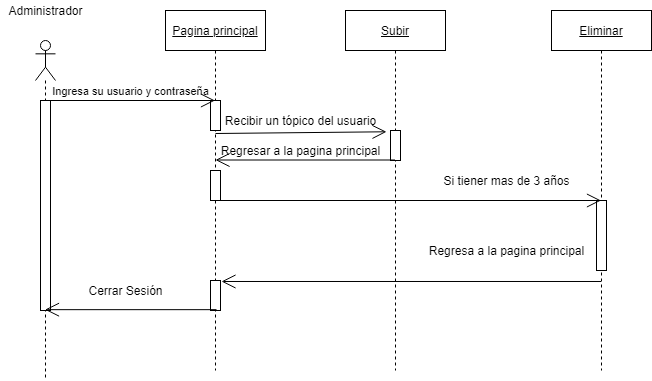

The diagram above was exported from draw.io. Its source (the exported page's mxGraphModel, read from the mxfile embedded in the PNG):
<mxGraphModel dx="851" dy="478" grid="1" gridSize="10" guides="1" tooltips="1" connect="1" arrows="1" fold="1" page="1" pageScale="1" pageWidth="827" pageHeight="1169" math="0" shadow="0">
  <root>
    <mxCell id="0" />
    <mxCell id="1" parent="0" />
    <mxCell id="2" value="&lt;u&gt;Pagina principal&lt;/u&gt;" style="shape=umlLifeline;perimeter=lifelinePerimeter;whiteSpace=wrap;html=1;container=1;collapsible=0;recursiveResize=0;outlineConnect=0;" vertex="1" parent="1">
      <mxGeometry x="253" y="910" width="100" height="360" as="geometry" />
    </mxCell>
    <mxCell id="3" value="" style="html=1;points=[];perimeter=orthogonalPerimeter;" vertex="1" parent="2">
      <mxGeometry x="45" y="90" width="10" height="30" as="geometry" />
    </mxCell>
    <mxCell id="4" value="" style="endArrow=open;endFill=1;endSize=12;html=1;entryX=-0.4;entryY=0.043;entryDx=0;entryDy=0;entryPerimeter=0;" edge="1" parent="2" target="13">
      <mxGeometry width="160" relative="1" as="geometry">
        <mxPoint x="50" y="123" as="sourcePoint" />
        <mxPoint x="180" y="120" as="targetPoint" />
      </mxGeometry>
    </mxCell>
    <mxCell id="5" value="" style="html=1;points=[];perimeter=orthogonalPerimeter;" vertex="1" parent="2">
      <mxGeometry x="45" y="160" width="10" height="30" as="geometry" />
    </mxCell>
    <mxCell id="6" value="" style="html=1;points=[];perimeter=orthogonalPerimeter;" vertex="1" parent="2">
      <mxGeometry x="45" y="270" width="10" height="30" as="geometry" />
    </mxCell>
    <mxCell id="7" value="" style="shape=umlLifeline;participant=umlActor;perimeter=lifelinePerimeter;whiteSpace=wrap;html=1;container=1;collapsible=0;recursiveResize=0;verticalAlign=top;spacingTop=36;outlineConnect=0;" vertex="1" parent="1">
      <mxGeometry x="123" y="940" width="20" height="340" as="geometry" />
    </mxCell>
    <mxCell id="8" value="" style="endArrow=open;endFill=1;endSize=12;html=1;" edge="1" parent="7" target="2">
      <mxGeometry width="160" relative="1" as="geometry">
        <mxPoint x="10" y="60" as="sourcePoint" />
        <mxPoint x="160" y="60" as="targetPoint" />
      </mxGeometry>
    </mxCell>
    <mxCell id="9" value="" style="html=1;points=[];perimeter=orthogonalPerimeter;" vertex="1" parent="7">
      <mxGeometry x="5" y="60" width="10" height="210" as="geometry" />
    </mxCell>
    <mxCell id="10" value="Administrador" style="text;html=1;align=center;verticalAlign=middle;resizable=0;points=[];autosize=1;strokeColor=none;" vertex="1" parent="1">
      <mxGeometry x="88" y="900" width="90" height="20" as="geometry" />
    </mxCell>
    <mxCell id="11" value="&lt;font style=&quot;font-size: 11px&quot;&gt;Ingresa su usuario y contraseña&lt;/font&gt;" style="text;html=1;align=center;verticalAlign=middle;resizable=0;points=[];autosize=1;strokeColor=none;" vertex="1" parent="1">
      <mxGeometry x="133" y="980" width="170" height="20" as="geometry" />
    </mxCell>
    <mxCell id="12" value="&lt;u&gt;Subir&lt;/u&gt;" style="shape=umlLifeline;perimeter=lifelinePerimeter;whiteSpace=wrap;html=1;container=1;collapsible=0;recursiveResize=0;outlineConnect=0;" vertex="1" parent="1">
      <mxGeometry x="433" y="910" width="100" height="360" as="geometry" />
    </mxCell>
    <mxCell id="13" value="" style="html=1;points=[];perimeter=orthogonalPerimeter;" vertex="1" parent="12">
      <mxGeometry x="45" y="120" width="10" height="30" as="geometry" />
    </mxCell>
    <mxCell id="14" value="&lt;u&gt;Eliminar&lt;/u&gt;" style="shape=umlLifeline;perimeter=lifelinePerimeter;whiteSpace=wrap;html=1;container=1;collapsible=0;recursiveResize=0;outlineConnect=0;" vertex="1" parent="1">
      <mxGeometry x="639" y="910" width="100" height="360" as="geometry" />
    </mxCell>
    <mxCell id="15" value="" style="html=1;points=[];perimeter=orthogonalPerimeter;" vertex="1" parent="14">
      <mxGeometry x="45" y="190" width="10" height="70" as="geometry" />
    </mxCell>
    <mxCell id="16" value="Recibir un tópico del usuario" style="text;html=1;align=center;verticalAlign=middle;resizable=0;points=[];autosize=1;strokeColor=none;" vertex="1" parent="1">
      <mxGeometry x="303" y="1010" width="170" height="20" as="geometry" />
    </mxCell>
    <mxCell id="17" value="Si tiener mas de 3 años" style="text;html=1;align=center;verticalAlign=middle;resizable=0;points=[];autosize=1;strokeColor=none;" vertex="1" parent="1">
      <mxGeometry x="524" y="1070" width="140" height="20" as="geometry" />
    </mxCell>
    <mxCell id="18" value="" style="endArrow=open;endFill=1;endSize=12;html=1;entryX=1.1;entryY=0.033;entryDx=0;entryDy=0;entryPerimeter=0;" edge="1" parent="1" source="14" target="6">
      <mxGeometry width="160" relative="1" as="geometry">
        <mxPoint x="687" y="1183.99" as="sourcePoint" />
        <mxPoint x="378" y="1167" as="targetPoint" />
      </mxGeometry>
    </mxCell>
    <mxCell id="19" value="Regresa a la pagina principal" style="text;html=1;align=center;verticalAlign=middle;resizable=0;points=[];autosize=1;strokeColor=none;" vertex="1" parent="1">
      <mxGeometry x="509" y="1140" width="170" height="20" as="geometry" />
    </mxCell>
    <mxCell id="20" value="" style="endArrow=open;endFill=1;endSize=12;html=1;exitX=0.51;exitY=0.831;exitDx=0;exitDy=0;exitPerimeter=0;" edge="1" parent="1" source="2" target="7">
      <mxGeometry width="160" relative="1" as="geometry">
        <mxPoint x="303" y="1260" as="sourcePoint" />
        <mxPoint x="159.5" y="1260" as="targetPoint" />
      </mxGeometry>
    </mxCell>
    <mxCell id="21" value="Cerrar Sesión" style="text;html=1;align=center;verticalAlign=middle;resizable=0;points=[];autosize=1;strokeColor=none;" vertex="1" parent="1">
      <mxGeometry x="168" y="1180" width="90" height="20" as="geometry" />
    </mxCell>
    <mxCell id="22" value="" style="endArrow=open;endFill=1;endSize=12;html=1;exitX=0.4;exitY=1.167;exitDx=0;exitDy=0;exitPerimeter=0;" edge="1" parent="1">
      <mxGeometry width="160" relative="1" as="geometry">
        <mxPoint x="482.5" y="1059.5" as="sourcePoint" />
        <mxPoint x="303" y="1059.5" as="targetPoint" />
      </mxGeometry>
    </mxCell>
    <mxCell id="23" value="Regresar a la pagina principal" style="text;html=1;align=center;verticalAlign=middle;resizable=0;points=[];autosize=1;strokeColor=none;" vertex="1" parent="1">
      <mxGeometry x="303" y="1040" width="170" height="20" as="geometry" />
    </mxCell>
    <mxCell id="24" value="" style="endArrow=open;endFill=1;endSize=12;html=1;" edge="1" parent="1" target="14">
      <mxGeometry width="160" relative="1" as="geometry">
        <mxPoint x="303" y="1100" as="sourcePoint" />
        <mxPoint x="512.5" y="1100" as="targetPoint" />
      </mxGeometry>
    </mxCell>
  </root>
</mxGraphModel>